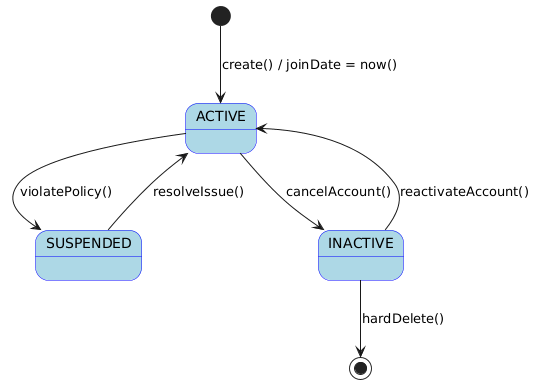

The diagram above was rendered by PlantUML. Its source (embedded in the PNG):
@startuml
skinparam state {
  BackgroundColor LightBlue
  BorderColor Blue
}

[*] --> ACTIVE : create() / joinDate = now()

ACTIVE --> SUSPENDED : violatePolicy()
SUSPENDED --> ACTIVE : resolveIssue()

ACTIVE --> INACTIVE : cancelAccount()
INACTIVE --> ACTIVE : reactivateAccount()

INACTIVE --> [*] : hardDelete()
@enduml